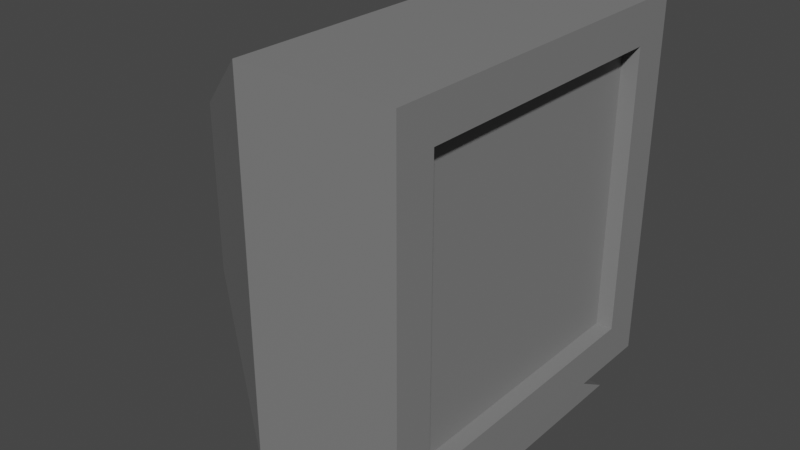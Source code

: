 # Source: Computer_console.blend  (saved by Blender 2.80.75; exported with 4.5.12 LTS)
import bpy
from mathutils import Matrix  # noqa: F401  (used for matrix-valued properties, if any)

bpy.ops.wm.read_factory_settings(use_empty=True)
scene = bpy.context.scene
scene.name = 'Scene'

# ---- collections
col_collection = bpy.data.collections.new('Collection'); scene.collection.children.link(col_collection)

# ---- materials (node trees are filled in below, after node groups)
mat_computer_material = bpy.data.materials.new('Computer material')
mat_computer_material.use_transparent_shadow = False

# ---- material node trees
mat_computer_material.use_nodes = True; mat_computer_material.node_tree.nodes.clear()
_N = mat_computer_material.node_tree.nodes; _L = mat_computer_material.node_tree.links
n0 = _N.new('ShaderNodeOutputMaterial'); n0.name = 'Material Output'; n0.location = (300, 300)
n1 = _N.new('ShaderNodeBsdfPrincipled'); n1.name = 'Principled BSDF'; n1.location = (10, 300)
n1.distribution = 'GGX'
n1.subsurface_method = 'BURLEY'
n1.inputs[0].default_value = (0.2116, 0.2116, 0.2116, 1.0)
n1.inputs[3].default_value = 1.45
n1.inputs[27].default_value = (0.0, 0.0, 0.0, 1.0)
n1.inputs[28].default_value = 1.0
_L.new(n1.outputs[0], n0.inputs[0])
n0.is_active_output = True

# ---- world
world_world = bpy.data.worlds.new('World'); scene.world = world_world
world_world.use_nodes = True; world_world.node_tree.nodes.clear()
_N = world_world.node_tree.nodes; _L = world_world.node_tree.links
n0 = _N.new('ShaderNodeOutputWorld'); n0.name = 'World Output'; n0.location = (300, 300)
n1 = _N.new('ShaderNodeBackground'); n1.name = 'Background'; n1.location = (10, 300)
n1.inputs[0].default_value = (0.05088, 0.05088, 0.05088, 1.0)
_L.new(n1.outputs[0], n0.inputs[0])
n0.is_active_output = True
world_world.color = (0.05088, 0.05088, 0.05088)
world_world.use_sun_shadow = False
world_world.sun_shadow_jitter_overblur = 0.0

# ---- meshes
me_cube_001 = bpy.data.meshes.new('Cube.001')
me_cube_001.from_pydata([(0.15, -0.1171, -0.1171), (0.15, -0.1171, 0.1171), (0.15, 0.1171, -0.1171), (0.15, 0.1171, 0.1171), (0.15, 0.15, 0.15), (0.15, 0.15, -0.15), (0.15, -0.15, -0.15), (0.15, -0.15, 0.15), (0.1261, 0.1171, 0.1171), (0.1261, 0.1171, -0.1171), (0.1261, -0.1171, -0.1171), (0.1261, -0.1171, 0.1171), (-0.07062, -0.15, -0.15), (-0.2778, -0.07062, -0.07062), (-0.07062, -0.15, 0.15), (-0.2778, -0.07062, 0.07062), (-0.2778, 0.07062, -0.07062), (-0.07062, 0.15, -0.15), (-0.07062, 0.15, 0.15), (-0.2778, 0.07062, 0.07062)], [], [(6, 7, 14, 12), (1, 0, 10, 11), (4, 18, 14, 7), (13, 15, 19, 16), (17, 18, 4, 5), (3, 2, 5, 4), (2, 0, 6, 5), (1, 3, 4, 7), (0, 1, 7, 6), (9, 8, 11, 10), (0, 2, 9, 10), (3, 1, 11, 8), (2, 3, 8, 9), (17, 12, 13, 16), (12, 14, 15, 13), (14, 18, 19, 15), (18, 17, 16, 19), (17, 5, 6, 12)])
_uv = me_cube_001.uv_layers.new(name='UVMap')
_uv.uv.foreach_set('vector', [0.2786, 0.4391, 0.4391, 0.2786, 0.5571, 0.3966, 0.3966, 0.5571, 0.5755, 0.3551, 0.5755, 0.5323, 0.5574, 0.5323, 0.5574, 0.3551, 0.2786, 0.1182, 0.3966, 0.0001403, 0.5571, 0.1606, 0.4391, 0.2786, 0.1679, 0.7252, 0.2748, 0.7252, 0.2748, 0.8321, 0.1679, 0.8321, 0.0001403, 0.1606, 0.1606, 0.0001403, 0.2786, 0.1182, 0.1182, 0.2786, 0.2786, 0.1533, 0.1533, 0.2786, 0.1182, 0.2786, 0.2786, 0.1182, 0.1533, 0.2786, 0.2786, 0.4039, 0.2786, 0.4391, 0.1182, 0.2786, 0.4039, 0.2786, 0.2786, 0.1533, 0.2786, 0.1182, 0.4391, 0.2786, 0.2786, 0.4039, 0.4039, 0.2786, 0.4391, 0.2786, 0.2786, 0.4391, 0.7346, 0.1774, 0.5574, 0.1774, 0.5574, 0.0001403, 0.7346, 0.0001403, 0.5939, 0.1776, 0.5939, 0.3548, 0.5758, 0.3548, 0.5758, 0.1776, 0.4429, 0.5574, 0.6201, 0.5574, 0.6201, 0.5755, 0.4429, 0.5755, 0.5574, 0.3548, 0.5574, 0.1776, 0.5755, 0.1776, 0.5755, 0.3548, 0.0001403, 0.8921, 0.0001403, 0.6652, 0.1679, 0.7252, 0.1679, 0.8321, 0.1079, 0.5574, 0.3348, 0.5574, 0.2748, 0.7252, 0.1679, 0.7252, 0.4426, 0.6652, 0.4426, 0.8921, 0.2748, 0.8321, 0.2748, 0.7252, 0.3348, 0.9999, 0.1079, 0.9999, 0.1679, 0.8321, 0.2748, 0.8321, 0.0001403, 0.3966, 0.1182, 0.2786, 0.2786, 0.4391, 0.1606, 0.5571])
me_cube_001.materials.append(mat_computer_material)
me_cube_001.use_remesh_preserve_volume = False
me_cube_001.use_remesh_preserve_attributes = False
me_cube_001.use_mirror_vertex_groups = False
me_cube_001.update()
me_cube_002 = bpy.data.meshes.new('Cube.002')
me_cube_002.from_pydata([(-0.05, -0.05, 0.05), (-0.05, 0.1326, 0.001277), (-0.05, 0.05, 0.05), (0.05, 0.1326, 0.001277), (0.05, 0.05, 0.05), (-0.05, -0.1326, 0.001277), (0.05, -0.1326, 0.001277), (0.05, -0.05, 0.05)], [], [(3, 6, 5, 1), (1, 2, 4, 3), (4, 2, 0, 7), (2, 1, 5, 0), (5, 6, 7, 0), (3, 4, 7, 6)])
_uv = me_cube_002.uv_layers.new(name='UVMap')
_uv.uv.foreach_set('vector', [0.5765, 0.4497, 0.9401, 0.8133, 0.803, 0.9503, 0.4394, 0.5868, 0.4394, 0.5868, 0.308, 0.4553, 0.445, 0.3182, 0.5765, 0.4497, 0.445, 0.3182, 0.308, 0.4553, 0.1709, 0.3182, 0.308, 0.1812, 0.4859, 0.7668, 0.4394, 0.5868, 0.803, 0.9503, 0.623, 0.9039, 0.03942, 0.1867, 0.1765, 0.04968, 0.308, 0.1812, 0.1709, 0.3182, 0.5765, 0.4497, 0.7565, 0.4962, 0.8936, 0.6332, 0.9401, 0.8133])
me_cube_002.materials.append(mat_computer_material)
me_cube_002.use_remesh_preserve_volume = False
me_cube_002.use_remesh_preserve_attributes = False
me_cube_002.use_mirror_vertex_groups = False
me_cube_002.update()

# ---- objects
ob_cube = bpy.data.objects.new('Cube', me_cube_001)
ob_cube_001 = bpy.data.objects.new('Cube.001', me_cube_002)

# ---- transforms, parenting, visibility, modifiers, constraints
ob_cube.location = (0.0, 0.0, 0.0)
ob_cube.scale = (0.5726, 1.0, 1.0)
ob_cube.lineart.crease_threshold = 0.0
ob_cube_001.location = (0.02261, 0.0, -0.1874)
ob_cube_001.lineart.crease_threshold = 0.0

# ---- collection membership
col_collection.objects.link(ob_cube)
col_collection.objects.link(ob_cube_001)

# ---- scene / render settings (as saved in the file)
scene.frame_start = 1; scene.frame_end = 250; scene.frame_set(1)
scene.render.engine = 'BLENDER_EEVEE_NEXT'
scene.cycles.use_denoising = False
scene.cycles.samples = 128
scene.cycles.sampling_pattern = 'TABULATED_SOBOL'
scene.cycles.use_adaptive_sampling = False
scene.cycles.use_light_tree = False
scene.view_settings.view_transform = 'Filmic'
bpy.context.view_layer.update()

# ---- added for rendering (the .blend has no active camera and no usable light): camera, sun
cam_auto = bpy.data.cameras.new('AutoCamera')
cam_auto.lens = 50.0
cam_auto.sensor_width = 36.0
cam_auto.clip_end = 1000.0
ob_auto_camera = bpy.data.objects.new('AutoCamera', cam_auto)
scene.collection.objects.link(ob_auto_camera)
ob_auto_camera.location = (0.437872, -0.56934, 0.361509)
ob_auto_camera.rotation_euler = (1.09748, -7.21219e-08, 0.694738)
scene.camera = ob_auto_camera
light_auto_sun = bpy.data.lights.new('AutoSun', 'SUN')
light_auto_sun.energy = 3.0
light_auto_sun.angle = 0.0523599
ob_auto_sun = bpy.data.objects.new('AutoSun', light_auto_sun)
scene.collection.objects.link(ob_auto_sun)
ob_auto_sun.rotation_euler = (0.872665, 0.174533, 0.523599)
bpy.context.view_layer.update()
